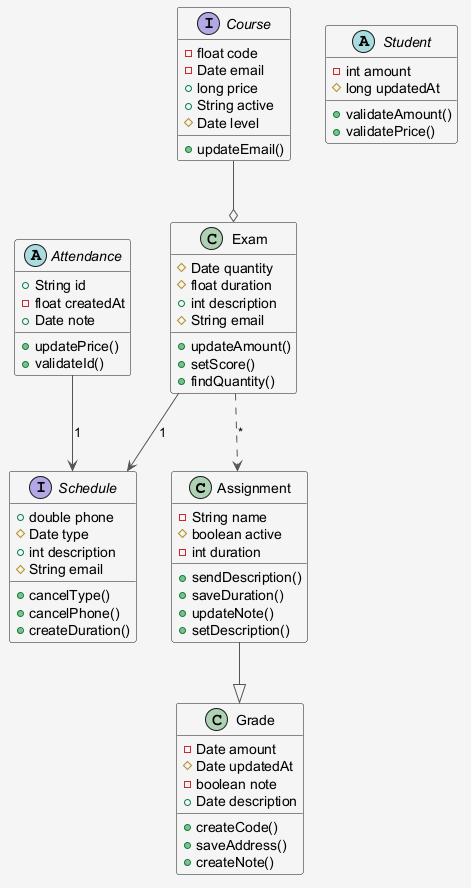

The diagram above was rendered by PlantUML. Its source (embedded in the PNG):
@startuml
skinparam shadowing false
skinparam backgroundColor #F5F5F5
skinparam ArrowColor #555555
class Assignment {
  -String name
  #boolean active
  -int duration
  +sendDescription()
  +saveDuration()
  +updateNote()
  +setDescription()
}
class Grade {
  -Date amount
  #Date updatedAt
  -boolean note
  +Date description
  +createCode()
  +saveAddress()
  +createNote()
}
class Exam {
  #Date quantity
  #float duration
  +int description
  #String email
  +updateAmount()
  +setScore()
  +findQuantity()
}
abstract class Attendance {
  +String id
  -float createdAt
  +Date note
  +updatePrice()
  +validateId()
}
interface Schedule {
  +double phone
  #Date type
  +int description
  #String email
  +cancelType()
  +cancelPhone()
  +createDuration()
}
abstract class Student {
  -int amount
  #long updatedAt
  +validateAmount()
  +validatePrice()
}
interface Course {
  -float code
  -Date email
  +long price
  +String active
  #Date level
  +updateEmail()
}
Exam --> Schedule : "1"
Attendance --> Schedule : "1"
Assignment --|> Grade
Exam ..> Assignment : "*"
Course --o Exam
@enduml